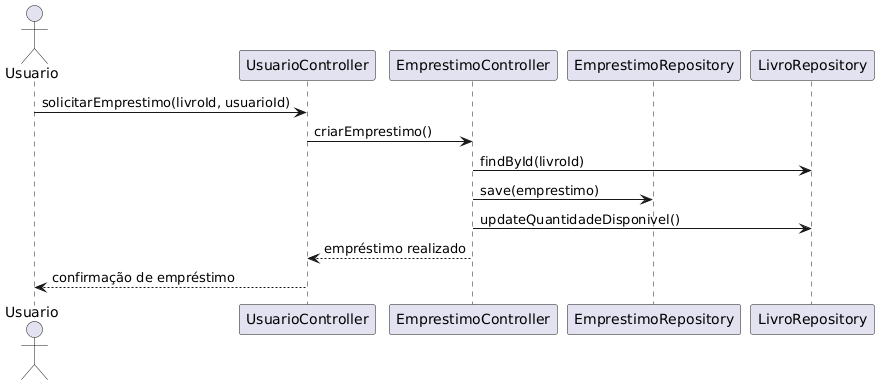

The diagram above was rendered by PlantUML. Its source (embedded in the PNG):
@startuml
actor Usuario
participant UsuarioController
participant EmprestimoController
participant EmprestimoRepository
participant LivroRepository

Usuario -> UsuarioController : solicitarEmprestimo(livroId, usuarioId)
UsuarioController -> EmprestimoController : criarEmprestimo()
EmprestimoController -> LivroRepository : findById(livroId)
EmprestimoController -> EmprestimoRepository : save(emprestimo)
EmprestimoController -> LivroRepository : updateQuantidadeDisponivel()
EmprestimoController --> UsuarioController : empréstimo realizado
UsuarioController --> Usuario : confirmação de empréstimo
@enduml